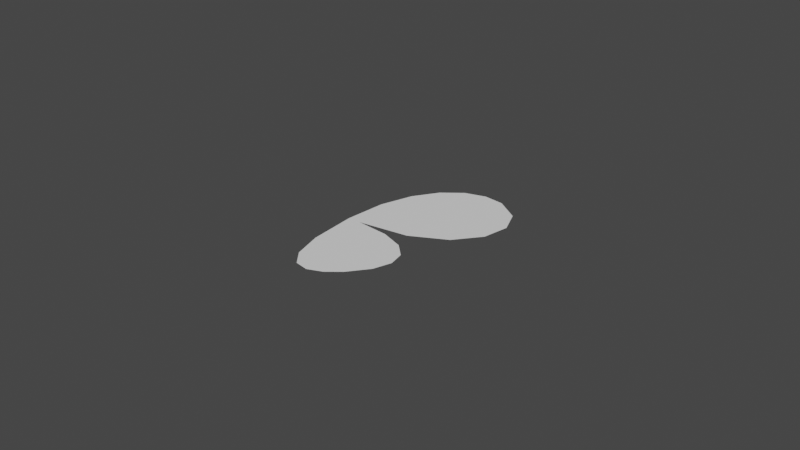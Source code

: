 # Source: Butterfly.blend  (saved by Blender 2.92.15; exported with 4.5.12 LTS)
import bpy
from mathutils import Matrix  # noqa: F401  (used for matrix-valued properties, if any)

bpy.ops.wm.read_factory_settings(use_empty=True)
scene = bpy.context.scene
scene.name = 'Scene'

# ---- collections
col_collection = bpy.data.collections.new('Collection'); scene.collection.children.link(col_collection)

# ---- world
world_world = bpy.data.worlds.new('World'); scene.world = world_world
world_world.use_nodes = True; world_world.node_tree.nodes.clear()
_N = world_world.node_tree.nodes; _L = world_world.node_tree.links
n0 = _N.new('ShaderNodeOutputWorld'); n0.name = 'World Output'; n0.location = (300, 300)
n1 = _N.new('ShaderNodeBackground'); n1.name = 'Background'; n1.location = (10, 300)
n1.inputs[0].default_value = (0.05088, 0.05088, 0.05088, 1.0)
_L.new(n1.outputs[0], n0.inputs[0])
n0.is_active_output = True
world_world.color = (0.05088, 0.05088, 0.05088)
world_world.use_sun_shadow = False
world_world.sun_shadow_jitter_overblur = 0.0

# ---- meshes
me_butterfly = bpy.data.meshes.new('Butterfly')
me_butterfly.from_pydata([(0.0, 0.0, 0.0), (0.03102, 0.3167, 0.0), (0.1148, 0.5667, 0.0), (0.2375, 0.75, 0.0), (0.3852, 0.8667, 0.0), (0.544, 0.9167, 0.0), (0.7, 0.9, 0.0), (0.8828, 0.7784, 0.0), (0.9553, 0.5964, 0.0), (0.9154, 0.3907, 0.0), (0.761, 0.1982, 0.0), (0.4899, 0.05569, 0.0), (0.1, 0.0, 0.0), (0.3588, -0.02361, 0.0), (0.537, -0.08889, 0.0), (0.6375, -0.1875, 0.0), (0.663, -0.3111, 0.0), (0.6162, -0.4514, 0.0), (0.5, -0.6, 0.0), (0.3935, -0.6875, 0.0), (0.2815, -0.7333, 0.0), (0.175, -0.7125, 0.0), (0.08519, -0.6, 0.0), (0.02315, -0.3708, 0.0)], [], [(0, 23, 22, 21, 20, 19, 18, 17, 16, 15, 14, 13, 12, 11, 10, 9, 8, 7, 6, 5, 4, 3, 2, 1)])
_uv = me_butterfly.uv_layers.new(name='UVMap')
_uv.uv.foreach_set('vector', [0.0, 0.0, 0.0, 0.0, 0.0, 0.0, 0.0, 0.0, 0.0, 0.0, 0.0, 0.0, 0.0, 0.0, 0.0, 0.0, 0.0, 0.0, 0.0, 0.0, 0.0, 0.0, 0.0, 0.0, 0.0, 0.0, 0.0, 0.0, 0.0, 0.0, 0.0, 0.0, 0.0, 0.0, 0.0, 0.0, 0.0, 0.0, 0.0, 0.0, 0.0, 0.0, 0.0, 0.0, 0.0, 0.0, 0.0, 0.0])
me_butterfly.use_remesh_fix_poles = True
me_butterfly.use_remesh_preserve_attributes = False
me_butterfly.use_mirror_vertex_groups = False
me_butterfly.update()

# ---- curves / text
cu_beziercurve = bpy.data.curves.new('BezierCurve', 'CURVE')
cu_beziercurve.dimensions = '3D'
_sp = cu_beziercurve.splines.new('BEZIER'); _sp.bezier_points.add(3)
_sp.bezier_points.foreach_set('co', [0.0, 0.0, 0.0, 0.7, 0.9, 0.0, 0.1, 0.0, 0.0, 0.5, -0.6, 0.0])
_sp.bezier_points.foreach_set('handle_left', [0.0, -0.9, 0.0, 0.4, 1.0, 0.0, 1.0, 0.0, 0.0, 0.8, -0.3, 0.0])
_sp.bezier_points.foreach_set('handle_right', [0.0, 0.7, 0.0, 1.174, 0.7419, 0.0, 0.7, 0.0, 0.0, 0.3, -0.8, 0.0])
for _p, _l, _r in zip(_sp.bezier_points, ['ALIGNED', 'ALIGNED', 'FREE', 'ALIGNED'], ['ALIGNED', 'ALIGNED', 'FREE', 'ALIGNED']): _p.handle_left_type = _l; _p.handle_right_type = _r
_sp.order_u = 0
_sp.order_v = 0
_sp.use_cyclic_u = True
cu_beziercurve.use_path = True
cu_beziercurve.use_path_clamp = True
cu_beziercurve.fill_mode = 'FULL'

# ---- objects
ob_beziercurve = bpy.data.objects.new('BezierCurve', cu_beziercurve)
ob_butterfly = bpy.data.objects.new('Butterfly', me_butterfly)

# ---- transforms, parenting, visibility, modifiers, constraints
ob_beziercurve.location = (0.0, 0.0, 0.0)
ob_beziercurve.lineart.crease_threshold = 0.0
ob_butterfly.location = (0.0, 0.0, 0.0)
ob_butterfly.lineart.crease_threshold = 0.0

# ---- collection membership
col_collection.objects.link(ob_beziercurve)
col_collection.objects.link(ob_butterfly)

# ---- scene / render settings (as saved in the file)
scene.frame_start = 1; scene.frame_end = 250; scene.frame_set(1)
scene.render.engine = 'BLENDER_EEVEE_NEXT'
scene.cycles.use_denoising = False
scene.cycles.samples = 128
scene.cycles.sampling_pattern = 'TABULATED_SOBOL'
scene.cycles.use_adaptive_sampling = False
scene.cycles.use_light_tree = False
scene.view_settings.view_transform = 'Filmic'
bpy.context.view_layer.update()

# ---- added for rendering (the .blend has no active camera and no usable light): camera, sun
cam_auto = bpy.data.cameras.new('AutoCamera')
cam_auto.lens = 50.0
cam_auto.sensor_width = 36.0
cam_auto.clip_end = 1000.0
ob_auto_camera = bpy.data.objects.new('AutoCamera', cam_auto)
scene.collection.objects.link(ob_auto_camera)
ob_auto_camera.location = (4.83901, -5.23681, 3.59121)
ob_auto_camera.rotation_euler = (1.09748, -7.21219e-08, 0.694738)
scene.camera = ob_auto_camera
light_auto_sun = bpy.data.lights.new('AutoSun', 'SUN')
light_auto_sun.energy = 3.0
light_auto_sun.angle = 0.0523599
ob_auto_sun = bpy.data.objects.new('AutoSun', light_auto_sun)
scene.collection.objects.link(ob_auto_sun)
ob_auto_sun.rotation_euler = (0.872665, 0.174533, 0.523599)
bpy.context.view_layer.update()
